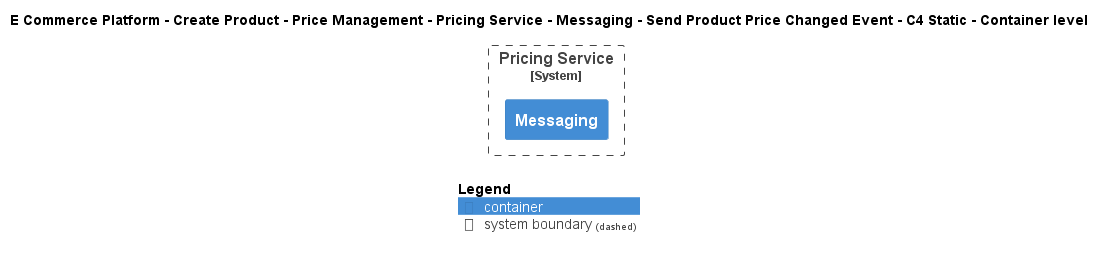

The diagram above was rendered by PlantUML. Its source (embedded in the PNG):
@startuml
!include ..\..\..\..\..\..\..\..\..\.c4s\C4_Container.puml

AddElementTag("c4interflow:lifecycle:new", $bgColor=green, $fontColor=#ffffff, $borderColor=green, $shadowing="False")
AddElementTag("c4interflow:lifecycle:changed", $bgColor=orange, $fontColor=#ffffff, $borderColor=orange, $shadowing="False")
AddElementTag("c4interflow:lifecycle:removed", $bgColor=red, $fontColor=#ffffff, $borderColor=red, $shadowing="False")

AddRelTag("c4interflow:lifecycle:new", $textColor=green, $lineColor=green)
AddRelTag("c4interflow:lifecycle:changed", $textColor=orange, $lineColor=orange)
AddRelTag("c4interflow:lifecycle:removed", $textColor=red, $lineColor=red)

SHOW_PERSON_PORTRAIT()
LAYOUT_TOP_DOWN()

skinparam linetype polyline

title E Commerce Platform - Create Product - Price Management - Pricing Service - Messaging - Send Product Price Changed Event - C4 Static - Container level


System_Boundary(ECommercePlatform.CreateProduct.PriceManagement.SoftwareSystems.PricingService, "Pricing Service") {
    Container(ECommercePlatform.CreateProduct.PriceManagement.SoftwareSystems.PricingService.Containers.Messaging, "Messaging", "", "")
}



SHOW_LEGEND()
@enduml